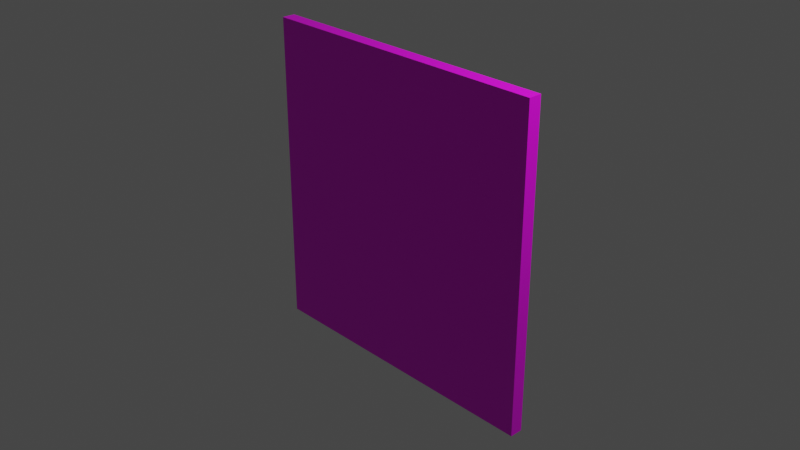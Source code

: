# Source: SlideDoor.blend  (saved by Blender 2.93.20; exported with 4.5.12 LTS)
import bpy
from mathutils import Matrix  # noqa: F401  (used for matrix-valued properties, if any)

bpy.ops.wm.read_factory_settings(use_empty=True)
scene = bpy.context.scene
scene.name = 'Scene'

# ---- collections
col_collection = bpy.data.collections.new('Collection'); scene.collection.children.link(col_collection)

# ---- images (referenced by path relative to the original .blend; pixels are not part of the script)
import os
ASSET_DIR = os.environ.get("B2B_ASSET_DIR", "")  # directory of the original .blend (textures are referenced by path, not embedded)
HERE = os.path.dirname(os.path.abspath(__file__))  # packed textures are extracted next to this script under _unpacked/

def load_image(name, relpath, width, height, colorspace="sRGB"):
    """Load a texture the original file referenced (path relative to the .blend, or extracted next to this script)."""
    p = next((c for c in (os.path.join(HERE, relpath), os.path.join(ASSET_DIR, relpath)) if relpath and os.path.exists(c)), "")
    if p:
        img = bpy.data.images.load(p, check_existing=True)
        img.name = name
    else:  # same state as the original file: an image datablock whose file is absent (Cycles renders it pink)
        img = bpy.data.images.new(name, width, height)
        img.source = "FILE"
        img.filepath = "//" + (relpath or name)
    img.colorspace_settings.name = colorspace
    return img
img_slidedoor_png = load_image('SlideDoor.png', 'SlideDoor.png', 1024, 1024, 'sRGB')

# ---- materials (node trees are filled in below, after node groups)
mat_material_029 = bpy.data.materials.new('Material.029')
mat_material_029.use_transparent_shadow = False

# ---- material node trees
mat_material_029.use_nodes = True; mat_material_029.node_tree.nodes.clear()
_N = mat_material_029.node_tree.nodes; _L = mat_material_029.node_tree.links
n0 = _N.new('ShaderNodeBsdfPrincipled'); n0.name = 'Principled BSDF'; n0.location = (10, 300)
n0.distribution = 'GGX'
n0.subsurface_method = 'BURLEY'
n0.inputs[3].default_value = 1.45
n0.inputs[27].default_value = (0.0, 0.0, 0.0, 1.0)
n0.inputs[28].default_value = 1.0
n1 = _N.new('ShaderNodeOutputMaterial'); n1.name = 'Material Output'; n1.location = (300, 300)
n2 = _N.new('ShaderNodeTexImage'); n2.name = 'Image Texture'; n2.location = (-280, 280)
n2.image = img_slidedoor_png
n2.interpolation = 'Closest'
_L.new(n0.outputs[0], n1.inputs[0])
_L.new(n2.outputs[0], n0.inputs[0])
n1.is_active_output = True

# ---- world
world_world = bpy.data.worlds.new('World'); scene.world = world_world
world_world.use_nodes = True; world_world.node_tree.nodes.clear()
_N = world_world.node_tree.nodes; _L = world_world.node_tree.links
n0 = _N.new('ShaderNodeOutputWorld'); n0.name = 'World Output'; n0.location = (300, 300)
n1 = _N.new('ShaderNodeBackground'); n1.name = 'Background'; n1.location = (10, 300)
n1.inputs[0].default_value = (0.05088, 0.05088, 0.05088, 1.0)
_L.new(n1.outputs[0], n0.inputs[0])
n0.is_active_output = True
world_world.color = (0.05088, 0.05088, 0.05088)
world_world.use_sun_shadow = False
world_world.sun_shadow_jitter_overblur = 0.0

# ---- cameras
cam_camera = bpy.data.cameras.new('Camera')
cam_camera.clip_end = 100.0
cam_camera.ortho_scale = 7.314

# ---- lights
light_light = bpy.data.lights.new('Light', 'POINT')
light_light.transmission_factor = 0.0
light_light.energy = 1000.0
light_light.shadow_soft_size = 0.1
light_light.shadow_maximum_resolution = 0.006
light_light.use_absolute_resolution = True

# ---- meshes
me_cube_006 = bpy.data.meshes.new('Cube.006')
me_cube_006.from_pydata([(-1.0, -1.0, -1.0), (-1.0, -1.0, 1.0), (-1.0, 1.0, -1.0), (-1.0, 1.0, 1.0), (1.0, -1.0, -1.0), (1.0, -1.0, 1.0), (1.0, 1.0, -1.0), (1.0, 1.0, 1.0)], [], [(0, 1, 3, 2), (2, 3, 7, 6), (6, 7, 5, 4), (4, 5, 1, 0), (2, 6, 4, 0), (7, 3, 1, 5)])
_uv = me_cube_006.uv_layers.new(name='UVMap')
_uv.uv.foreach_set('vector', [0.5515, 0.4366, 0.5515, 0.4749, 0.5515, 0.4749, 0.5515, 0.4366, 0.03295, 0.111, 0.5586, 0.111, 0.5586, 0.9208, 0.03295, 0.9208, 0.5882, 0.4366, 0.5882, 0.4749, 0.5882, 0.4749, 0.5882, 0.4366, 0.0335, 0.1132, 0.561, 0.1132, 0.561, 0.9198, 0.0335, 0.9198, 0.5515, 0.4366, 0.5882, 0.4366, 0.5882, 0.4366, 0.5515, 0.4366, 0.5882, 0.4749, 0.5515, 0.4749, 0.5515, 0.4749, 0.5882, 0.4749])
me_cube_006.materials.append(mat_material_029)
me_cube_006.use_remesh_fix_poles = True
me_cube_006.use_remesh_preserve_attributes = False
me_cube_006.update()

# ---- objects
ob_light = bpy.data.objects.new('Light', light_light)
ob_camera = bpy.data.objects.new('Camera', cam_camera)
ob_cube = bpy.data.objects.new('Cube', me_cube_006)

# ---- transforms, parenting, visibility, modifiers, constraints
ob_light.location = (4.076, 1.005, 5.904)
ob_light.rotation_euler = (0.6503, 0.05522, 1.866)
ob_light.lock_rotations_4d = False
ob_light.empty_display_type = 'ARROWS'
ob_light.color = (0.0, 0.0, 0.0, 0.0)
ob_light.lineart.crease_threshold = 0.0
ob_camera.location = (7.359, -6.926, 4.958)
ob_camera.rotation_euler = (1.109, 0.0, 0.8149)
ob_camera.lock_rotations_4d = False
ob_camera.empty_display_type = 'ARROWS'
ob_camera.color = (0.0, 0.0, 0.0, 0.0)
ob_camera.display_type = 'WIRE'
ob_camera.lineart.crease_threshold = 0.0
ob_cube.location = (0.0, 0.0, 0.0)
ob_cube.scale = (1.68, 0.07245, 1.755)

# ---- collection membership
col_collection.objects.link(ob_light)
col_collection.objects.link(ob_camera)
col_collection.objects.link(ob_cube)

# ---- scene / render settings (as saved in the file)
scene.camera = ob_camera
scene.frame_start = 1; scene.frame_end = 250; scene.frame_set(1)
scene.render.engine = 'BLENDER_EEVEE_NEXT'
scene.cycles.use_denoising = False
scene.cycles.samples = 128
scene.cycles.sampling_pattern = 'TABULATED_SOBOL'
scene.cycles.use_adaptive_sampling = False
scene.cycles.use_light_tree = False
scene.view_settings.view_transform = 'Filmic'
bpy.context.view_layer.update()
